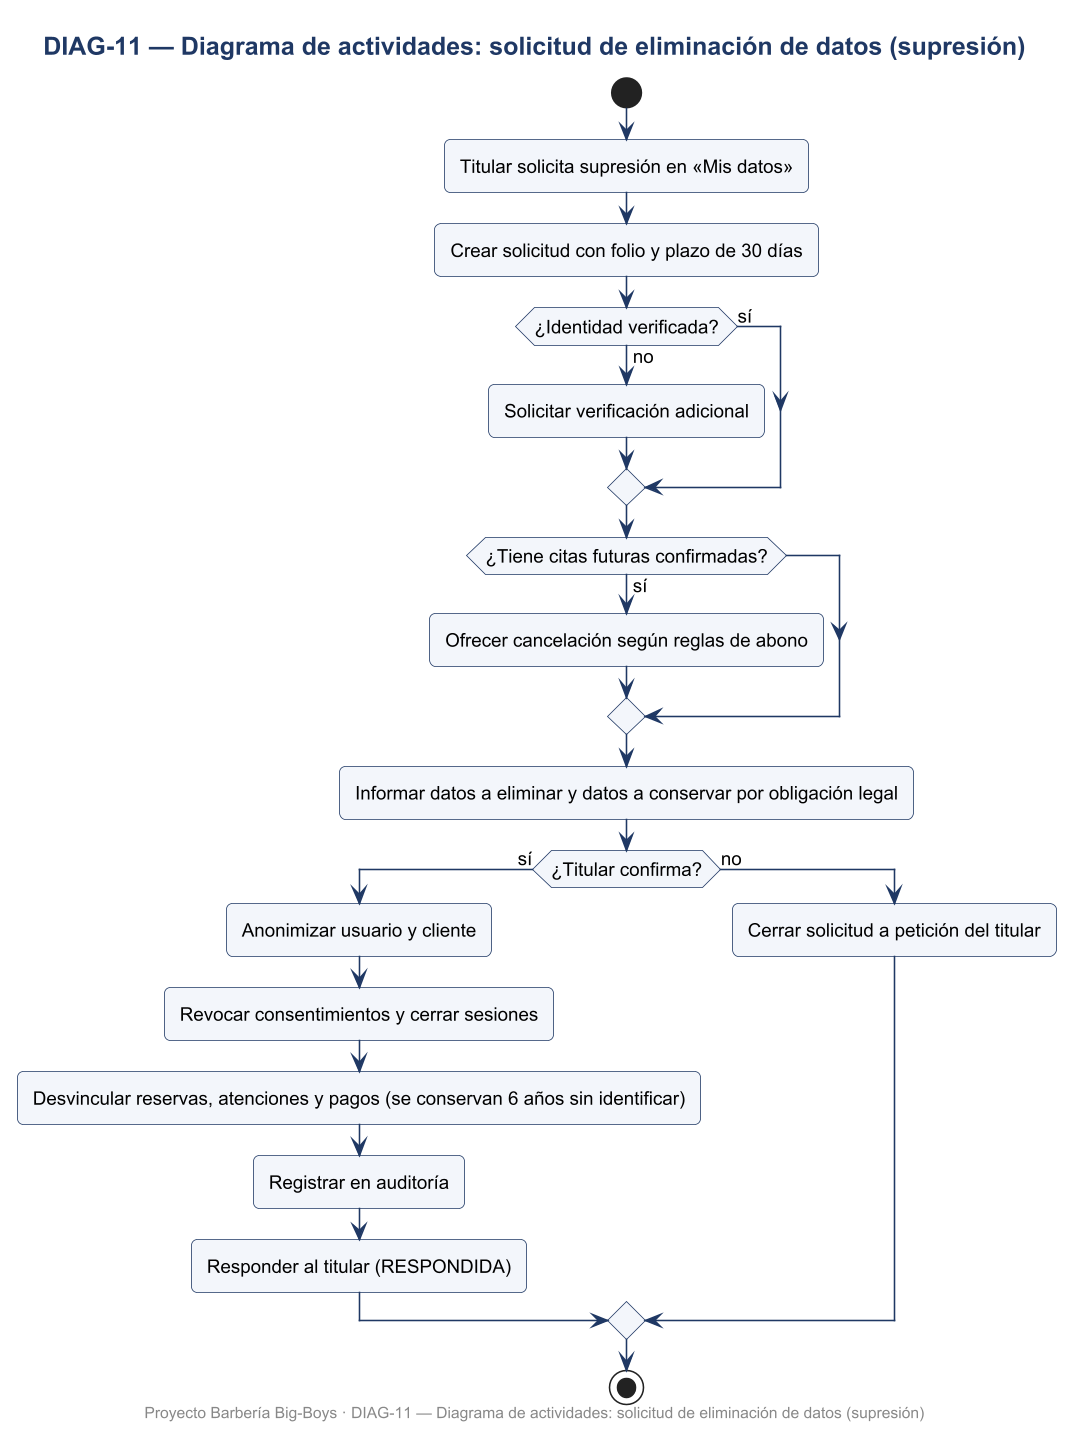

The diagram above was rendered by PlantUML. Its source (embedded in the PNG):
@startuml DIAG-11_Diagrama_de_actividades_solicitud_de_eliminacion_de_datos_supresion
skinparamlocked dpi 150
skinparam defaultFontName Arial
skinparam defaultFontSize 12
skinparam shadowing false
skinparam roundcorner 8
skinparam titleFontSize 16
skinparam titleFontStyle bold
skinparam titleFontColor #1F3864
skinparam ArrowColor #1F3864
skinparam BorderColor #1F3864
skinparam BackgroundColor #FFFFFF
skinparam class {
  BackgroundColor #F3F6FB
  HeaderBackgroundColor #DCE6F2
  BorderColor #1F3864
}
skinparam usecase {
  BackgroundColor #F3F6FB
  BorderColor #1F3864
}
skinparam actorBorderColor #1F3864
skinparam packageBorderColor #1F3864
skinparam componentBackgroundColor #F3F6FB
skinparam nodeBackgroundColor #F7F7F7
skinparam databaseBackgroundColor #FFF4D6
skinparam activityBackgroundColor #F3F6FB
skinparam activityBorderColor #1F3864
skinparam stateBackgroundColor #F3F6FB
skinparam stateBorderColor #1F3864
skinparam sequenceParticipantBackgroundColor #F3F6FB
skinparam sequenceLifeLineBorderColor #8899AA
skinparam noteBackgroundColor #FFF9E6
skinparam noteBorderColor #C9A227

title DIAG-11 — Diagrama de actividades: solicitud de eliminación de datos (supresión)
start
:Titular solicita supresión en «Mis datos»;
:Crear solicitud con folio y plazo de 30 días;
if (¿Identidad verificada?) then (sí)
else (no)
  :Solicitar verificación adicional;
endif
if (¿Tiene citas futuras confirmadas?) then (sí)
  :Ofrecer cancelación según reglas de abono;
endif
:Informar datos a eliminar y datos a conservar por obligación legal;
if (¿Titular confirma?) then (sí)
  :Anonimizar usuario y cliente;
  :Revocar consentimientos y cerrar sesiones;
  :Desvincular reservas, atenciones y pagos (se conservan 6 años sin identificar);
  :Registrar en auditoría;
  :Responder al titular (RESPONDIDA);
else (no)
  :Cerrar solicitud a petición del titular;
endif
stop

footer Proyecto Barbería Big-Boys · DIAG-11 — Diagrama de actividades: solicitud de eliminación de datos (supresión)
@enduml